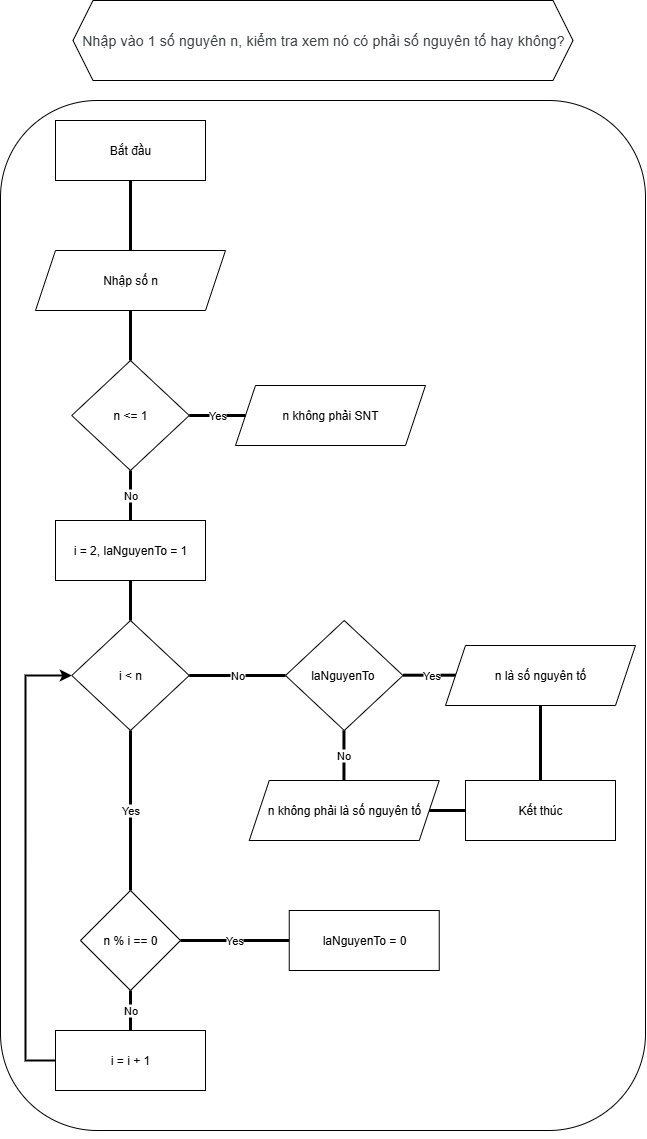

The diagram above was exported from draw.io. Its source (the exported page's mxGraphModel, read from the mxfile embedded in the PNG):
<mxGraphModel dx="3386" dy="473" grid="1" gridSize="10" guides="1" tooltips="1" connect="1" arrows="1" fold="1" page="1" pageScale="1" pageWidth="827" pageHeight="1169" math="0" shadow="0">
  <root>
    <mxCell id="WIyWlLk6GJQsqaUBKTNV-0" />
    <mxCell id="WIyWlLk6GJQsqaUBKTNV-1" parent="WIyWlLk6GJQsqaUBKTNV-0" />
    <mxCell id="CHvxhBqSJKmGIbItbX8f-86" value="" style="rounded=1;whiteSpace=wrap;html=1;" parent="WIyWlLk6GJQsqaUBKTNV-1" vertex="1">
      <mxGeometry x="-2035" y="220" width="645" height="1030" as="geometry" />
    </mxCell>
    <mxCell id="CHvxhBqSJKmGIbItbX8f-87" value="Bắt đầu" style="rounded=0;whiteSpace=wrap;html=1;" parent="WIyWlLk6GJQsqaUBKTNV-1" vertex="1">
      <mxGeometry x="-1980" y="240" width="150" height="60" as="geometry" />
    </mxCell>
    <mxCell id="CHvxhBqSJKmGIbItbX8f-88" value="Nhập số n" style="shape=parallelogram;perimeter=parallelogramPerimeter;whiteSpace=wrap;html=1;fixedSize=1;" parent="WIyWlLk6GJQsqaUBKTNV-1" vertex="1">
      <mxGeometry x="-2000" y="370" width="190" height="60" as="geometry" />
    </mxCell>
    <mxCell id="CHvxhBqSJKmGIbItbX8f-90" value="" style="endArrow=none;html=1;rounded=0;entryX=0.5;entryY=1;entryDx=0;entryDy=0;exitX=0.5;exitY=0;exitDx=0;exitDy=0;strokeWidth=3;" parent="WIyWlLk6GJQsqaUBKTNV-1" source="CHvxhBqSJKmGIbItbX8f-88" target="CHvxhBqSJKmGIbItbX8f-87" edge="1">
      <mxGeometry width="50" height="50" relative="1" as="geometry">
        <mxPoint x="-1650" y="490" as="sourcePoint" />
        <mxPoint x="-1600" y="440" as="targetPoint" />
      </mxGeometry>
    </mxCell>
    <mxCell id="CHvxhBqSJKmGIbItbX8f-91" value="" style="endArrow=none;html=1;rounded=0;entryX=0.5;entryY=1;entryDx=0;entryDy=0;exitX=0.5;exitY=0;exitDx=0;exitDy=0;strokeWidth=3;" parent="WIyWlLk6GJQsqaUBKTNV-1" target="CHvxhBqSJKmGIbItbX8f-88" edge="1">
      <mxGeometry width="50" height="50" relative="1" as="geometry">
        <mxPoint x="-1905" y="480" as="sourcePoint" />
        <mxPoint x="-1780" y="400" as="targetPoint" />
      </mxGeometry>
    </mxCell>
    <mxCell id="CHvxhBqSJKmGIbItbX8f-92" value="&lt;span style=&quot;color: rgb(60, 64, 67); font-family: Roboto, Arial, sans-serif; font-size: 14px; letter-spacing: 0.2px; text-align: start; background-color: rgb(255, 255, 255);&quot;&gt;Nhập vào 1 số nguyên n, kiểm tra xem nó có phải số nguyên tố hay không?&lt;/span&gt;" style="shape=hexagon;perimeter=hexagonPerimeter2;whiteSpace=wrap;html=1;fixedSize=1;" parent="WIyWlLk6GJQsqaUBKTNV-1" vertex="1">
      <mxGeometry x="-1962.5" y="120" width="500" height="80" as="geometry" />
    </mxCell>
    <mxCell id="aeVfzVK5Iel3ZCmLHemq-50" style="edgeStyle=orthogonalEdgeStyle;rounded=0;orthogonalLoop=1;jettySize=auto;html=1;exitX=0.5;exitY=1;exitDx=0;exitDy=0;" parent="WIyWlLk6GJQsqaUBKTNV-1" source="CHvxhBqSJKmGIbItbX8f-86" target="CHvxhBqSJKmGIbItbX8f-86" edge="1">
      <mxGeometry relative="1" as="geometry" />
    </mxCell>
    <mxCell id="4cBgiDfiwC3V2OhxxzIx-51" value="n &amp;lt;= 1" style="rhombus;whiteSpace=wrap;html=1;" vertex="1" parent="WIyWlLk6GJQsqaUBKTNV-1">
      <mxGeometry x="-1963.75" y="480" width="117.5" height="110" as="geometry" />
    </mxCell>
    <mxCell id="4cBgiDfiwC3V2OhxxzIx-52" value="n không phải SNT" style="shape=parallelogram;perimeter=parallelogramPerimeter;whiteSpace=wrap;html=1;fixedSize=1;" vertex="1" parent="WIyWlLk6GJQsqaUBKTNV-1">
      <mxGeometry x="-1800" y="505" width="190" height="60" as="geometry" />
    </mxCell>
    <mxCell id="4cBgiDfiwC3V2OhxxzIx-53" value="Yes" style="endArrow=none;html=1;rounded=0;entryX=1;entryY=0.5;entryDx=0;entryDy=0;exitX=0;exitY=0.5;exitDx=0;exitDy=0;strokeWidth=3;" edge="1" parent="WIyWlLk6GJQsqaUBKTNV-1" source="4cBgiDfiwC3V2OhxxzIx-52" target="4cBgiDfiwC3V2OhxxzIx-51">
      <mxGeometry width="50" height="50" relative="1" as="geometry">
        <mxPoint x="-1790" y="560" as="sourcePoint" />
        <mxPoint x="-1790" y="510" as="targetPoint" />
      </mxGeometry>
    </mxCell>
    <mxCell id="4cBgiDfiwC3V2OhxxzIx-54" value="No" style="endArrow=none;html=1;rounded=0;entryX=0.5;entryY=1;entryDx=0;entryDy=0;exitX=0.5;exitY=0;exitDx=0;exitDy=0;strokeWidth=3;" edge="1" parent="WIyWlLk6GJQsqaUBKTNV-1" source="4cBgiDfiwC3V2OhxxzIx-55" target="4cBgiDfiwC3V2OhxxzIx-51">
      <mxGeometry width="50" height="50" relative="1" as="geometry">
        <mxPoint x="-1714" y="580" as="sourcePoint" />
        <mxPoint x="-1770" y="580" as="targetPoint" />
      </mxGeometry>
    </mxCell>
    <mxCell id="4cBgiDfiwC3V2OhxxzIx-55" value="i = 2, laNguyenTo = 1" style="rounded=0;whiteSpace=wrap;html=1;" vertex="1" parent="WIyWlLk6GJQsqaUBKTNV-1">
      <mxGeometry x="-1980" y="640" width="150" height="60" as="geometry" />
    </mxCell>
    <mxCell id="4cBgiDfiwC3V2OhxxzIx-57" value="i &amp;lt; n" style="rhombus;whiteSpace=wrap;html=1;" vertex="1" parent="WIyWlLk6GJQsqaUBKTNV-1">
      <mxGeometry x="-1963.75" y="740" width="117.5" height="110" as="geometry" />
    </mxCell>
    <mxCell id="4cBgiDfiwC3V2OhxxzIx-58" value="" style="endArrow=none;html=1;rounded=0;entryX=0.5;entryY=1;entryDx=0;entryDy=0;exitX=0.5;exitY=0;exitDx=0;exitDy=0;strokeWidth=3;" edge="1" parent="WIyWlLk6GJQsqaUBKTNV-1" source="4cBgiDfiwC3V2OhxxzIx-57" target="4cBgiDfiwC3V2OhxxzIx-55">
      <mxGeometry width="50" height="50" relative="1" as="geometry">
        <mxPoint x="-1820" y="750" as="sourcePoint" />
        <mxPoint x="-1820" y="700" as="targetPoint" />
      </mxGeometry>
    </mxCell>
    <mxCell id="4cBgiDfiwC3V2OhxxzIx-60" value="laNguyenTo&amp;nbsp;" style="rhombus;whiteSpace=wrap;html=1;" vertex="1" parent="WIyWlLk6GJQsqaUBKTNV-1">
      <mxGeometry x="-1750" y="740" width="117.5" height="110" as="geometry" />
    </mxCell>
    <mxCell id="4cBgiDfiwC3V2OhxxzIx-61" value="No" style="endArrow=none;html=1;rounded=0;entryX=1;entryY=0.5;entryDx=0;entryDy=0;exitX=0;exitY=0.5;exitDx=0;exitDy=0;strokeWidth=3;" edge="1" parent="WIyWlLk6GJQsqaUBKTNV-1" source="4cBgiDfiwC3V2OhxxzIx-60" target="4cBgiDfiwC3V2OhxxzIx-57">
      <mxGeometry width="50" height="50" relative="1" as="geometry">
        <mxPoint x="-1820" y="690" as="sourcePoint" />
        <mxPoint x="-1820" y="640" as="targetPoint" />
      </mxGeometry>
    </mxCell>
    <mxCell id="4cBgiDfiwC3V2OhxxzIx-62" value="Yes" style="endArrow=none;html=1;rounded=0;entryX=1;entryY=0.5;entryDx=0;entryDy=0;exitX=0;exitY=0.5;exitDx=0;exitDy=0;strokeWidth=3;" edge="1" parent="WIyWlLk6GJQsqaUBKTNV-1">
      <mxGeometry width="50" height="50" relative="1" as="geometry">
        <mxPoint x="-1576.5" y="794.7" as="sourcePoint" />
        <mxPoint x="-1632.5" y="794.7" as="targetPoint" />
      </mxGeometry>
    </mxCell>
    <mxCell id="4cBgiDfiwC3V2OhxxzIx-63" value="No" style="endArrow=none;html=1;rounded=0;entryX=0.5;entryY=1;entryDx=0;entryDy=0;exitX=0.5;exitY=0;exitDx=0;exitDy=0;strokeWidth=3;" edge="1" parent="WIyWlLk6GJQsqaUBKTNV-1">
      <mxGeometry width="50" height="50" relative="1" as="geometry">
        <mxPoint x="-1691.55" y="900" as="sourcePoint" />
        <mxPoint x="-1691.55" y="850" as="targetPoint" />
      </mxGeometry>
    </mxCell>
    <mxCell id="4cBgiDfiwC3V2OhxxzIx-65" value="n là số nguyên tố" style="shape=parallelogram;perimeter=parallelogramPerimeter;whiteSpace=wrap;html=1;fixedSize=1;" vertex="1" parent="WIyWlLk6GJQsqaUBKTNV-1">
      <mxGeometry x="-1590" y="765" width="190" height="60" as="geometry" />
    </mxCell>
    <mxCell id="4cBgiDfiwC3V2OhxxzIx-66" value="n không phải là số nguyên tố" style="shape=parallelogram;perimeter=parallelogramPerimeter;whiteSpace=wrap;html=1;fixedSize=1;" vertex="1" parent="WIyWlLk6GJQsqaUBKTNV-1">
      <mxGeometry x="-1786.25" y="900" width="190" height="60" as="geometry" />
    </mxCell>
    <mxCell id="4cBgiDfiwC3V2OhxxzIx-67" value="Yes" style="endArrow=none;html=1;rounded=0;entryX=0.5;entryY=1;entryDx=0;entryDy=0;exitX=0.5;exitY=0;exitDx=0;exitDy=0;strokeWidth=3;" edge="1" parent="WIyWlLk6GJQsqaUBKTNV-1" source="4cBgiDfiwC3V2OhxxzIx-68" target="4cBgiDfiwC3V2OhxxzIx-57">
      <mxGeometry width="50" height="50" relative="1" as="geometry">
        <mxPoint x="-1594" y="600" as="sourcePoint" />
        <mxPoint x="-1650" y="600" as="targetPoint" />
      </mxGeometry>
    </mxCell>
    <mxCell id="4cBgiDfiwC3V2OhxxzIx-68" value="n % i == 0" style="rhombus;whiteSpace=wrap;html=1;" vertex="1" parent="WIyWlLk6GJQsqaUBKTNV-1">
      <mxGeometry x="-1955" y="1010" width="100" height="100" as="geometry" />
    </mxCell>
    <mxCell id="4cBgiDfiwC3V2OhxxzIx-69" value="Yes" style="endArrow=none;html=1;rounded=0;entryX=1;entryY=0.5;entryDx=0;entryDy=0;strokeWidth=3;exitX=0;exitY=0.5;exitDx=0;exitDy=0;" edge="1" parent="WIyWlLk6GJQsqaUBKTNV-1" source="4cBgiDfiwC3V2OhxxzIx-71" target="4cBgiDfiwC3V2OhxxzIx-68">
      <mxGeometry width="50" height="50" relative="1" as="geometry">
        <mxPoint x="-1846.25" y="1110" as="sourcePoint" />
        <mxPoint x="-1902.25" y="1110" as="targetPoint" />
      </mxGeometry>
    </mxCell>
    <mxCell id="4cBgiDfiwC3V2OhxxzIx-70" value="No" style="endArrow=none;html=1;rounded=0;entryX=0.5;entryY=1;entryDx=0;entryDy=0;exitX=0.5;exitY=0;exitDx=0;exitDy=0;strokeWidth=3;" edge="1" parent="WIyWlLk6GJQsqaUBKTNV-1" source="4cBgiDfiwC3V2OhxxzIx-72" target="4cBgiDfiwC3V2OhxxzIx-68">
      <mxGeometry width="50" height="50" relative="1" as="geometry">
        <mxPoint x="-1750" y="1140" as="sourcePoint" />
        <mxPoint x="-1750" y="1090" as="targetPoint" />
      </mxGeometry>
    </mxCell>
    <mxCell id="4cBgiDfiwC3V2OhxxzIx-71" value="laNguyenTo = 0" style="rounded=0;whiteSpace=wrap;html=1;" vertex="1" parent="WIyWlLk6GJQsqaUBKTNV-1">
      <mxGeometry x="-1746.25" y="1030" width="150" height="60" as="geometry" />
    </mxCell>
    <mxCell id="4cBgiDfiwC3V2OhxxzIx-72" value="i = i + 1" style="rounded=0;whiteSpace=wrap;html=1;" vertex="1" parent="WIyWlLk6GJQsqaUBKTNV-1">
      <mxGeometry x="-1980" y="1150" width="150" height="60" as="geometry" />
    </mxCell>
    <mxCell id="4cBgiDfiwC3V2OhxxzIx-74" value="" style="endArrow=classic;html=1;rounded=0;entryX=0;entryY=0.5;entryDx=0;entryDy=0;exitX=0;exitY=0.5;exitDx=0;exitDy=0;strokeWidth=2;" edge="1" parent="WIyWlLk6GJQsqaUBKTNV-1" source="4cBgiDfiwC3V2OhxxzIx-72" target="4cBgiDfiwC3V2OhxxzIx-57">
      <mxGeometry width="50" height="50" relative="1" as="geometry">
        <mxPoint x="-1710" y="980" as="sourcePoint" />
        <mxPoint x="-1660" y="930" as="targetPoint" />
        <Array as="points">
          <mxPoint x="-2010" y="1180" />
          <mxPoint x="-2010" y="795" />
        </Array>
      </mxGeometry>
    </mxCell>
    <mxCell id="4cBgiDfiwC3V2OhxxzIx-75" value="Kết thúc" style="rounded=0;whiteSpace=wrap;html=1;" vertex="1" parent="WIyWlLk6GJQsqaUBKTNV-1">
      <mxGeometry x="-1570" y="900" width="150" height="60" as="geometry" />
    </mxCell>
    <mxCell id="4cBgiDfiwC3V2OhxxzIx-76" value="" style="endArrow=none;html=1;rounded=0;entryX=0.5;entryY=1;entryDx=0;entryDy=0;exitX=0.5;exitY=0;exitDx=0;exitDy=0;strokeWidth=3;" edge="1" parent="WIyWlLk6GJQsqaUBKTNV-1" source="4cBgiDfiwC3V2OhxxzIx-75" target="4cBgiDfiwC3V2OhxxzIx-65">
      <mxGeometry width="50" height="50" relative="1" as="geometry">
        <mxPoint x="-1690" y="820" as="sourcePoint" />
        <mxPoint x="-1690" y="780" as="targetPoint" />
      </mxGeometry>
    </mxCell>
    <mxCell id="4cBgiDfiwC3V2OhxxzIx-77" value="" style="endArrow=none;html=1;rounded=0;entryX=1;entryY=0.5;entryDx=0;entryDy=0;exitX=0;exitY=0.5;exitDx=0;exitDy=0;strokeWidth=3;" edge="1" parent="WIyWlLk6GJQsqaUBKTNV-1" source="4cBgiDfiwC3V2OhxxzIx-75" target="4cBgiDfiwC3V2OhxxzIx-66">
      <mxGeometry width="50" height="50" relative="1" as="geometry">
        <mxPoint x="-1460" y="920" as="sourcePoint" />
        <mxPoint x="-1460" y="880" as="targetPoint" />
      </mxGeometry>
    </mxCell>
  </root>
</mxGraphModel>